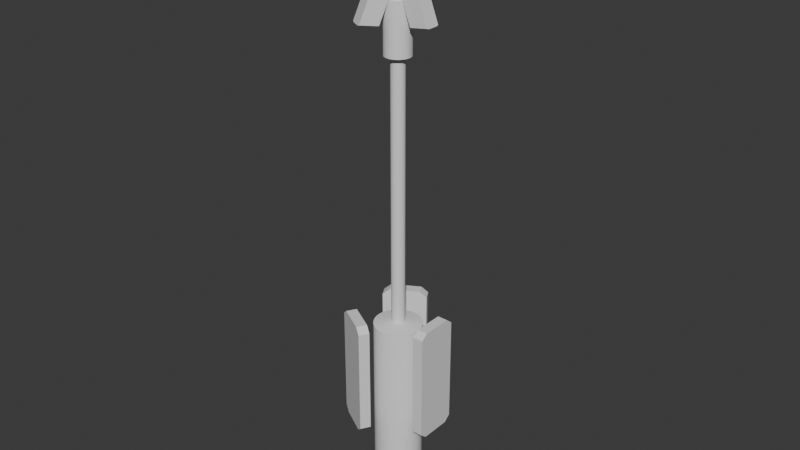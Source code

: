 # Source: antenna.blend  (saved by Blender 4.3.34; exported with 4.5.12 LTS)
import bpy
from mathutils import Matrix  # noqa: F401  (used for matrix-valued properties, if any)

bpy.ops.wm.read_factory_settings(use_empty=True)
scene = bpy.context.scene
scene.name = 'Scene'

# ---- collections
col_collection = bpy.data.collections.new('Collection'); scene.collection.children.link(col_collection)

# ---- materials (node trees are filled in below, after node groups)
mat_material = bpy.data.materials.new('Material')
mat_material.alpha_threshold = 0.0
mat_material.roughness = 0.5
mat_material.line_color = (0.0, 0.0, 0.0, 1.0)

# ---- node groups
ng_smooth_by_angle = bpy.data.node_groups.new('Smooth by Angle', 'GeometryNodeTree')
_s = ng_smooth_by_angle.interface.new_socket(name='Mesh', in_out='OUTPUT', socket_type='NodeSocketGeometry')
_s = ng_smooth_by_angle.interface.new_socket(name='Mesh', in_out='INPUT', socket_type='NodeSocketGeometry')
_s = ng_smooth_by_angle.interface.new_socket(name='Angle', in_out='INPUT', socket_type='NodeSocketFloat')
_s.subtype = 'ANGLE'
_s.default_value = 0.5236
_s.min_value = 0.0
_s.max_value = 3.142
_s.description = 'Maximum face angle for smooth edges'
_s = ng_smooth_by_angle.interface.new_socket(name='Ignore Sharpness', in_out='INPUT', socket_type='NodeSocketBool')
_s.force_non_field = True
ng_smooth_by_angle.description = 'Set the sharpness of mesh edges based on the angle between the neighboring faces'
ng_smooth_by_angle.is_modifier = True
_N = ng_smooth_by_angle.nodes; _L = ng_smooth_by_angle.links
n0 = _N.new('GeometryNodeSetShadeSmooth'); n0.name = 'Set Shade Smooth'; n0.location = (120, -80)
n0.domain = 'EDGE'
n1 = _N.new('GeometryNodeSetShadeSmooth'); n1.name = 'Set Shade Smooth.001'; n1.location = (300, -80)
n2 = _N.new('NodeGroupOutput'); n2.name = 'Group Output'; n2.location = (480, -80)
n3 = _N.new('GeometryNodeInputMeshEdgeAngle'); n3.name = 'Edge Angle'; n3.location = (-440, -240)
n4 = _N.new('NodeGroupInput'); n4.name = 'Group Input'; n4.location = (-80, -80)
n5 = _N.new('GeometryNodeInputEdgeSmooth'); n5.name = 'Is Edge Smooth'; n5.location = (-260, -120)
n6 = _N.new('GeometryNodeInputShadeSmooth'); n6.name = 'Is Shade Smooth'; n6.location = (-440, -397)
n7 = _N.new('FunctionNodeCompare'); n7.name = 'Compare'; n7.location = (-260, -260)
n7.operation = 'LESS_EQUAL'
n7.inputs[6].default_value = (0.0, 0.0, 0.0, 0.0)
n7.inputs[7].default_value = (0.0, 0.0, 0.0, 0.0)
n8 = _N.new('FunctionNodeBooleanMath'); n8.name = 'Boolean Math.001'; n8.location = (-80, -260)
n9 = _N.new('NodeGroupInput'); n9.name = 'Group Input.001'; n9.location = (-440, -329)
n10 = _N.new('NodeGroupInput'); n10.name = 'Group Input.002'; n10.location = (-259, -189)
n11 = _N.new('FunctionNodeBooleanMath'); n11.name = 'Boolean Math'; n11.location = (-80, -149)
n11.operation = 'OR'
n12 = _N.new('FunctionNodeBooleanMath'); n12.name = 'Boolean Math.002'; n12.location = (-260, -380)
n12.operation = 'OR'
n13 = _N.new('NodeGroupInput'); n13.name = 'Group Input.003'; n13.location = (-440, -460)
_L.new(n3.outputs[0], n7.inputs[0])
_L.new(n1.outputs[0], n2.inputs[0])
_L.new(n9.outputs[1], n7.inputs[1])
_L.new(n7.outputs[0], n8.inputs[0])
_L.new(n4.outputs[0], n0.inputs[0])
_L.new(n0.outputs[0], n1.inputs[0])
_L.new(n8.outputs[0], n0.inputs[2])
_L.new(n10.outputs[2], n11.inputs[1])
_L.new(n5.outputs[0], n11.inputs[0])
_L.new(n11.outputs[0], n0.inputs[1])
_L.new(n13.outputs[2], n12.inputs[1])
_L.new(n6.outputs[0], n12.inputs[0])
_L.new(n12.outputs[0], n8.inputs[1])
n2.is_active_output = True

# ---- material node trees
mat_material.use_nodes = True; mat_material.node_tree.nodes.clear()
_N = mat_material.node_tree.nodes; _L = mat_material.node_tree.links
n0 = _N.new('ShaderNodeOutputMaterial'); n0.name = 'Material Output'; n0.location = (300, 300)
n1 = _N.new('ShaderNodeBsdfPrincipled'); n1.name = 'Principled BSDF'; n1.location = (10, 300)
n1.inputs[3].default_value = 1.45
_L.new(n1.outputs[0], n0.inputs[0])
n0.is_active_output = True

# ---- world
world_world = bpy.data.worlds.new('World'); scene.world = world_world
world_world.use_nodes = True; world_world.node_tree.nodes.clear()
_N = world_world.node_tree.nodes; _L = world_world.node_tree.links
n0 = _N.new('ShaderNodeOutputWorld'); n0.name = 'World Output'; n0.location = (300, 300)
n1 = _N.new('ShaderNodeBackground'); n1.name = 'Background'; n1.location = (10, 300)
n1.inputs[0].default_value = (0.05088, 0.05088, 0.05088, 1.0)
_L.new(n1.outputs[0], n0.inputs[0])
n0.is_active_output = True
world_world.color = (0.05088, 0.05088, 0.05088)
world_world.sun_shadow_jitter_overblur = 0.0

# ---- meshes
me_cube = bpy.data.meshes.new('Cube')
me_cube.from_pydata([(1.87, 0.8703, 8.276), (1.87, 0.6025, 8.498), (1.87, 0.6025, 3.807), (1.87, 0.8703, 4.03), (1.87, -0.6025, 8.498), (1.87, -0.8703, 8.276), (1.87, -0.8703, 4.03), (1.87, -0.6025, 3.807), (1.451, 0.6025, 8.498), (1.451, 0.8703, 8.276), (1.451, 0.8703, 4.03), (1.451, 0.6025, 3.807), (1.451, -0.8703, 8.276), (1.451, -0.6025, 8.498), (1.451, -0.6025, 3.807), (1.451, -0.8703, 4.03), (1.121, 0.2968, 20.7), (1.108, 0.2055, 20.73), (1.478, 0.2055, 19.79), (1.465, 0.2968, 19.82), (1.108, -0.2055, 20.73), (1.121, -0.2968, 20.7), (1.465, -0.2968, 19.82), (1.478, -0.2055, 19.79), (0.4132, 0.2055, 20.62), (0.4261, 0.2968, 20.59), (0.7706, 0.2968, 19.72), (0.7836, 0.2055, 19.68), (0.4261, -0.2968, 20.59), (0.4132, -0.2055, 20.62), (0.7836, -0.2055, 19.68), (0.7706, -0.2968, 19.72)], [], [(11, 2, 7, 14), (14, 15, 12, 13, 8, 9, 10, 11), (6, 5, 12, 15), (1, 8, 13, 4), (2, 3, 0, 1, 4, 5, 6, 7), (2, 11, 10, 3), (4, 13, 12, 5), (14, 7, 6, 15), (8, 1, 0, 9), (10, 9, 0, 3), (27, 18, 23, 30), (30, 31, 28, 29, 24, 25, 26, 27), (22, 21, 28, 31), (17, 24, 29, 20), (18, 19, 16, 17, 20, 21, 22, 23), (18, 27, 26, 19), (20, 29, 28, 21), (30, 23, 22, 31), (24, 17, 16, 25), (26, 25, 16, 19)])
_uv = me_cube.uv_layers.new(name='UVMap')
_uv.uv.foreach_set('vector', [0.125, 0.5385, 0.375, 0.5385, 0.375, 0.7115, 0.125, 0.7115, 0.375, 0.03846, 0.3837, 0.0, 0.6163, 0.0, 0.625, 0.03846, 0.625, 0.2115, 0.6163, 0.25, 0.3837, 0.25, 0.375, 0.2115, 0.3837, 0.75, 0.6163, 0.75, 0.6163, 1.0, 0.3837, 1.0, 0.625, 0.5385, 0.875, 0.5385, 0.875, 0.7115, 0.625, 0.7115, 0.375, 0.5385, 0.3837, 0.5, 0.6163, 0.5, 0.625, 0.5385, 0.625, 0.7115, 0.6163, 0.75, 0.3837, 0.75, 0.375, 0.7115, 0.375, 0.5385, 0.125, 0.5385, 0.125, 0.5, 0.375, 0.5, 0.625, 0.75, 0.625, 1.0, 0.6163, 1.0, 0.6163, 0.75, 0.125, 0.7115, 0.375, 0.7115, 0.375, 0.75, 0.125, 0.75, 0.625, 0.25, 0.625, 0.5, 0.6163, 0.5, 0.6163, 0.25, 0.3837, 0.25, 0.6163, 0.25, 0.6163, 0.5, 0.3837, 0.5, 0.125, 0.5385, 0.375, 0.5385, 0.375, 0.7115, 0.125, 0.7115, 0.375, 0.03846, 0.3837, 0.0, 0.6163, 0.0, 0.625, 0.03846, 0.625, 0.2115, 0.6163, 0.25, 0.3837, 0.25, 0.375, 0.2115, 0.3837, 0.75, 0.6163, 0.75, 0.6163, 1.0, 0.3837, 1.0, 0.625, 0.5385, 0.875, 0.5385, 0.875, 0.7115, 0.625, 0.7115, 0.375, 0.5385, 0.3837, 0.5, 0.6163, 0.5, 0.625, 0.5385, 0.625, 0.7115, 0.6163, 0.75, 0.3837, 0.75, 0.375, 0.7115, 0.375, 0.5385, 0.125, 0.5385, 0.125, 0.5, 0.375, 0.5, 0.625, 0.75, 0.625, 1.0, 0.6163, 1.0, 0.6163, 0.75, 0.125, 0.7115, 0.375, 0.7115, 0.375, 0.75, 0.125, 0.75, 0.625, 0.25, 0.625, 0.5, 0.6163, 0.5, 0.6163, 0.25, 0.3837, 0.25, 0.6163, 0.25, 0.6163, 0.5, 0.3837, 0.5])
me_cube.materials.append(mat_material)
me_cube.use_mirror_vertex_groups = False
me_cube.update()
me_cylinder = bpy.data.meshes.new('Cylinder')
me_cylinder.from_pydata([(-2.131e-08, 0.9481, 0.01067), (-1.192e-05, 0.2595, 20.49), (0.185, 0.9298, 0.01067), (0.05062, 0.2545, 20.49), (0.3628, 0.8759, 0.01067), (0.09931, 0.2398, 20.49), (0.5267, 0.7883, 0.01067), (0.1442, 0.2158, 20.49), (0.6704, 0.6704, 0.01067), (0.1835, 0.1835, 20.49), (0.7883, 0.5267, 0.01067), (0.2158, 0.1442, 20.49), (0.8759, 0.3628, 0.01067), (0.2398, 0.09932, 20.49), (0.9298, 0.185, 0.01067), (0.2545, 0.05063, 20.49), (0.9481, -2.563e-09, 0.01067), (0.2595, -8.686e-10, 20.49), (0.9298, -0.185, 0.01067), (0.2545, -0.05063, 20.49), (0.8759, -0.3628, 0.01067), (0.2398, -0.09932, 20.49), (0.7883, -0.5267, 0.01067), (0.2158, -0.1442, 20.49), (0.6704, -0.6704, 0.01067), (0.1835, -0.1835, 20.49), (0.5267, -0.7883, 0.01067), (0.1442, -0.2158, 20.49), (0.3628, -0.8759, 0.01067), (0.09931, -0.2398, 20.49), (0.185, -0.9298, 0.01067), (0.05062, -0.2545, 20.49), (-2.131e-08, -0.9481, 0.01067), (-1.192e-05, -0.2595, 20.49), (-0.185, -0.9298, 0.01067), (-0.05064, -0.2545, 20.49), (-0.3628, -0.8759, 0.01067), (-0.09933, -0.2398, 20.49), (-0.5267, -0.7883, 0.01067), (-0.1442, -0.2158, 20.49), (-0.6704, -0.6704, 0.01067), (-0.1835, -0.1835, 20.49), (-0.7883, -0.5267, 0.01067), (-0.2158, -0.1442, 20.49), (-0.8759, -0.3628, 0.01067), (-0.2398, -0.09932, 20.49), (-0.9298, -0.185, 0.01067), (-0.2546, -0.05063, 20.49), (-0.9481, -2.563e-09, 0.01067), (-0.2595, -4.481e-09, 20.49), (-0.9298, 0.185, 0.01067), (-0.2546, 0.05063, 20.49), (-0.8759, 0.3628, 0.01067), (-0.2398, 0.09932, 20.49), (-0.7883, 0.5267, 0.01067), (-0.2158, 0.1442, 20.49), (-0.6704, 0.6704, 0.01067), (-0.1835, 0.1835, 20.49), (-0.5267, 0.7883, 0.01067), (-0.1442, 0.2158, 20.49), (-0.3628, 0.8759, 0.01067), (-0.09933, 0.2398, 20.49), (-0.185, 0.9298, 0.01067), (-0.05064, 0.2545, 20.49), (-2.131e-08, 0.9481, 7.954), (0.185, 0.9298, 7.954), (0.3628, 0.8759, 7.954), (0.5267, 0.7883, 7.954), (0.6704, 0.6704, 7.954), (0.7883, 0.5267, 7.954), (0.8759, 0.3628, 7.954), (0.9298, 0.185, 7.954), (0.9481, -2.563e-09, 7.954), (0.9298, -0.185, 7.954), (0.8759, -0.3628, 7.954), (0.7883, -0.5267, 7.954), (0.6704, -0.6704, 7.954), (0.5267, -0.7883, 7.954), (0.3628, -0.8759, 7.954), (0.185, -0.9298, 7.954), (-2.131e-08, -0.9481, 7.954), (-0.185, -0.9298, 7.954), (-0.3628, -0.8759, 7.954), (-0.5267, -0.7883, 7.954), (-0.6704, -0.6704, 7.954), (-0.7883, -0.5267, 7.954), (-0.8759, -0.3628, 7.954), (-0.9298, -0.185, 7.954), (-0.9481, -2.563e-09, 7.954), (-0.9298, 0.185, 7.954), (-0.8759, 0.3628, 7.954), (-0.7883, 0.5267, 7.954), (-0.6704, 0.6704, 7.954), (-0.5267, 0.7883, 7.954), (-0.3628, 0.8759, 7.954), (-0.185, 0.9298, 7.954), (2.87e-08, 0.2666, 8.067), (0.05201, 0.2615, 8.067), (0.102, 0.2463, 8.067), (0.1481, 0.2217, 8.067), (0.1885, 0.1885, 8.067), (0.2217, 0.1481, 8.067), (0.2463, 0.102, 8.067), (0.2615, 0.05201, 8.067), (0.2666, -7.208e-10, 8.067), (0.2615, -0.05201, 8.067), (0.2463, -0.102, 8.067), (0.2217, -0.1481, 8.067), (0.1885, -0.1885, 8.067), (0.1481, -0.2217, 8.067), (0.102, -0.2463, 8.067), (0.05201, -0.2615, 8.067), (2.87e-08, -0.2666, 8.067), (-0.05201, -0.2615, 8.067), (-0.102, -0.2463, 8.067), (-0.1481, -0.2217, 8.067), (-0.1885, -0.1885, 8.067), (-0.2217, -0.1481, 8.067), (-0.2463, -0.102, 8.067), (-0.2615, -0.05201, 8.067), (-0.2666, -7.208e-10, 8.067), (-0.2615, 0.05201, 8.067), (-0.2463, 0.102, 8.067), (-0.2217, 0.1481, 8.067), (-0.1885, 0.1885, 8.067), (-0.1481, 0.2217, 8.067), (-0.102, 0.2463, 8.067), (-0.05201, 0.2615, 8.067), (2.87e-08, 0.2666, 18.46), (0.05201, 0.2615, 18.46), (0.102, 0.2463, 18.46), (0.1481, 0.2217, 18.46), (0.1885, 0.1885, 18.46), (0.2217, 0.1481, 18.46), (0.2463, 0.102, 18.46), (0.2615, 0.05201, 18.46), (0.2666, -7.208e-10, 18.46), (0.2615, -0.05201, 18.46), (0.2463, -0.102, 18.46), (0.2217, -0.1481, 18.46), (0.1885, -0.1885, 18.46), (0.1481, -0.2217, 18.46), (0.102, -0.2463, 18.46), (0.05201, -0.2615, 18.46), (2.87e-08, -0.2666, 18.46), (-0.05201, -0.2615, 18.46), (-0.102, -0.2463, 18.46), (-0.1481, -0.2217, 18.46), (-0.1885, -0.1885, 18.46), (-0.2217, -0.1481, 18.46), (-0.2463, -0.102, 18.46), (-0.2615, -0.05201, 18.46), (-0.2666, -7.208e-10, 18.46), (-0.2615, 0.05201, 18.46), (-0.2463, 0.102, 18.46), (-0.2217, 0.1481, 18.46), (-0.1885, 0.1885, 18.46), (-0.1481, 0.2217, 18.46), (-0.102, 0.2463, 18.46), (-0.05201, 0.2615, 18.46), (1.049e-08, 0.5106, 18.55), (0.0996, 0.5007, 18.55), (0.1954, 0.4717, 18.55), (0.2837, 0.4245, 18.55), (0.361, 0.361, 18.55), (0.4245, 0.2837, 18.55), (0.4717, 0.1954, 18.55), (0.5007, 0.0996, 18.55), (0.5106, -1.413e-09, 18.55), (0.5007, -0.0996, 18.55), (0.4717, -0.1954, 18.55), (0.4245, -0.2837, 18.55), (0.361, -0.361, 18.55), (0.2837, -0.4245, 18.55), (0.1954, -0.4717, 18.55), (0.0996, -0.5007, 18.55), (1.049e-08, -0.5106, 18.55), (-0.0996, -0.5007, 18.55), (-0.1954, -0.4717, 18.55), (-0.2837, -0.4245, 18.55), (-0.361, -0.361, 18.55), (-0.4245, -0.2837, 18.55), (-0.4717, -0.1954, 18.55), (-0.5007, -0.0996, 18.55), (-0.5106, -1.413e-09, 18.55), (-0.5007, 0.0996, 18.55), (-0.4717, 0.1954, 18.55), (-0.4245, 0.2837, 18.55), (-0.361, 0.361, 18.55), (-0.2837, 0.4245, 18.55), (-0.1954, 0.4717, 18.55), (-0.0996, 0.5007, 18.55), (0.0996, 0.5007, 20.49), (1.049e-08, 0.5106, 20.49), (0.1954, 0.4717, 20.49), (0.2837, 0.4245, 20.49), (0.361, 0.361, 20.49), (0.4245, 0.2837, 20.49), (0.4717, 0.1954, 20.49), (0.5007, 0.0996, 20.49), (0.5106, -1.413e-09, 20.49), (0.5007, -0.0996, 20.49), (0.4717, -0.1954, 20.49), (0.4245, -0.2837, 20.49), (0.361, -0.361, 20.49), (0.2837, -0.4245, 20.49), (0.1954, -0.4717, 20.49), (0.0996, -0.5007, 20.49), (1.049e-08, -0.5106, 20.49), (-0.0996, -0.5007, 20.49), (-0.1954, -0.4717, 20.49), (-0.2837, -0.4245, 20.49), (-0.361, -0.361, 20.49), (-0.4245, -0.2837, 20.49), (-0.4717, -0.1954, 20.49), (-0.5007, -0.0996, 20.49), (-0.5106, -1.413e-09, 20.49), (-0.5007, 0.0996, 20.49), (-0.4717, 0.1954, 20.49), (-0.4245, 0.2837, 20.49), (-0.361, 0.361, 20.49), (-0.2837, 0.4245, 20.49), (-0.1954, 0.4717, 20.49), (-0.0996, 0.5007, 20.49), (0.05067, 0.2545, 24.27), (4.152e-05, 0.2595, 24.27), (0.09936, 0.2398, 24.27), (0.1442, 0.2158, 24.27), (0.1836, 0.1835, 24.27), (0.2158, 0.1442, 24.27), (0.2398, 0.09932, 24.27), (0.2546, 0.05063, 24.27), (0.2596, -8.686e-10, 24.27), (0.2546, -0.05063, 24.27), (0.2398, -0.09932, 24.27), (0.2158, -0.1442, 24.27), (0.1836, -0.1835, 24.27), (0.1442, -0.2158, 24.27), (0.09936, -0.2398, 24.27), (0.05067, -0.2545, 24.27), (4.152e-05, -0.2595, 24.27), (-0.05059, -0.2545, 24.27), (-0.09928, -0.2398, 24.27), (-0.1441, -0.2158, 24.27), (-0.1835, -0.1835, 24.27), (-0.2157, -0.1442, 24.27), (-0.2397, -0.09932, 24.27), (-0.2545, -0.05063, 24.27), (-0.2595, -4.481e-09, 24.27), (-0.2545, 0.05063, 24.27), (-0.2397, 0.09932, 24.27), (-0.2157, 0.1442, 24.27), (-0.1835, 0.1835, 24.27), (-0.1441, 0.2158, 24.27), (-0.09928, 0.2398, 24.27), (-0.05059, 0.2545, 24.27)], [], [(160, 193, 192, 161), (161, 192, 194, 162), (162, 194, 195, 163), (163, 195, 196, 164), (164, 196, 197, 165), (165, 197, 198, 166), (166, 198, 199, 167), (167, 199, 200, 168), (168, 200, 201, 169), (169, 201, 202, 170), (170, 202, 203, 171), (171, 203, 204, 172), (172, 204, 205, 173), (173, 205, 206, 174), (174, 206, 207, 175), (175, 207, 208, 176), (176, 208, 209, 177), (177, 209, 210, 178), (178, 210, 211, 179), (179, 211, 212, 180), (180, 212, 213, 181), (181, 213, 214, 182), (182, 214, 215, 183), (183, 215, 216, 184), (184, 216, 217, 185), (185, 217, 218, 186), (186, 218, 219, 187), (187, 219, 220, 188), (188, 220, 221, 189), (189, 221, 222, 190), (49, 47, 247, 248), (190, 222, 223, 191), (191, 223, 193, 160), (0, 2, 4, 6, 8, 10, 12, 14, 16, 18, 20, 22, 24, 26, 28, 30, 32, 34, 36, 38, 40, 42, 44, 46, 48, 50, 52, 54, 56, 58, 60, 62), (62, 95, 64, 0), (60, 94, 95, 62), (58, 93, 94, 60), (56, 92, 93, 58), (54, 91, 92, 56), (52, 90, 91, 54), (50, 89, 90, 52), (48, 88, 89, 50), (46, 87, 88, 48), (44, 86, 87, 46), (42, 85, 86, 44), (40, 84, 85, 42), (38, 83, 84, 40), (36, 82, 83, 38), (34, 81, 82, 36), (32, 80, 81, 34), (30, 79, 80, 32), (28, 78, 79, 30), (26, 77, 78, 28), (24, 76, 77, 26), (22, 75, 76, 24), (20, 74, 75, 22), (18, 73, 74, 20), (16, 72, 73, 18), (14, 71, 72, 16), (12, 70, 71, 14), (10, 69, 70, 12), (8, 68, 69, 10), (6, 67, 68, 8), (4, 66, 67, 6), (2, 65, 66, 4), (0, 64, 65, 2), (95, 127, 96, 64), (94, 126, 127, 95), (93, 125, 126, 94), (92, 124, 125, 93), (91, 123, 124, 92), (90, 122, 123, 91), (89, 121, 122, 90), (88, 120, 121, 89), (87, 119, 120, 88), (86, 118, 119, 87), (85, 117, 118, 86), (84, 116, 117, 85), (83, 115, 116, 84), (82, 114, 115, 83), (81, 113, 114, 82), (80, 112, 113, 81), (79, 111, 112, 80), (78, 110, 111, 79), (77, 109, 110, 78), (76, 108, 109, 77), (75, 107, 108, 76), (74, 106, 107, 75), (73, 105, 106, 74), (72, 104, 105, 73), (71, 103, 104, 72), (70, 102, 103, 71), (69, 101, 102, 70), (68, 100, 101, 69), (67, 99, 100, 68), (66, 98, 99, 67), (65, 97, 98, 66), (64, 96, 97, 65), (127, 159, 128, 96), (126, 158, 159, 127), (125, 157, 158, 126), (124, 156, 157, 125), (123, 155, 156, 124), (122, 154, 155, 123), (121, 153, 154, 122), (120, 152, 153, 121), (119, 151, 152, 120), (118, 150, 151, 119), (117, 149, 150, 118), (116, 148, 149, 117), (115, 147, 148, 116), (114, 146, 147, 115), (113, 145, 146, 114), (112, 144, 145, 113), (111, 143, 144, 112), (110, 142, 143, 111), (109, 141, 142, 110), (108, 140, 141, 109), (107, 139, 140, 108), (106, 138, 139, 107), (105, 137, 138, 106), (104, 136, 137, 105), (103, 135, 136, 104), (102, 134, 135, 103), (101, 133, 134, 102), (100, 132, 133, 101), (99, 131, 132, 100), (98, 130, 131, 99), (97, 129, 130, 98), (96, 128, 129, 97), (159, 191, 160, 128), (158, 190, 191, 159), (157, 189, 190, 158), (156, 188, 189, 157), (155, 187, 188, 156), (154, 186, 187, 155), (153, 185, 186, 154), (152, 184, 185, 153), (151, 183, 184, 152), (150, 182, 183, 151), (149, 181, 182, 150), (148, 180, 181, 149), (147, 179, 180, 148), (146, 178, 179, 147), (145, 177, 178, 146), (144, 176, 177, 145), (143, 175, 176, 144), (142, 174, 175, 143), (141, 173, 174, 142), (140, 172, 173, 141), (139, 171, 172, 140), (138, 170, 171, 139), (137, 169, 170, 138), (136, 168, 169, 137), (135, 167, 168, 136), (134, 166, 167, 135), (133, 165, 166, 134), (132, 164, 165, 133), (131, 163, 164, 132), (130, 162, 163, 131), (129, 161, 162, 130), (128, 160, 161, 129), (1, 3, 192, 193), (3, 5, 194, 192), (5, 7, 195, 194), (7, 9, 196, 195), (9, 11, 197, 196), (11, 13, 198, 197), (13, 15, 199, 198), (15, 17, 200, 199), (17, 19, 201, 200), (19, 21, 202, 201), (21, 23, 203, 202), (23, 25, 204, 203), (25, 27, 205, 204), (27, 29, 206, 205), (29, 31, 207, 206), (31, 33, 208, 207), (33, 35, 209, 208), (35, 37, 210, 209), (37, 39, 211, 210), (39, 41, 212, 211), (41, 43, 213, 212), (43, 45, 214, 213), (45, 47, 215, 214), (47, 49, 216, 215), (49, 51, 217, 216), (51, 53, 218, 217), (53, 55, 219, 218), (55, 57, 220, 219), (57, 59, 221, 220), (59, 61, 222, 221), (61, 63, 223, 222), (63, 1, 193, 223), (224, 225, 255, 254, 253, 252, 251, 250, 249, 248, 247, 246, 245, 244, 243, 242, 241, 240, 239, 238, 237, 236, 235, 234, 233, 232, 231, 230, 229, 228, 227, 226), (23, 21, 234, 235), (51, 49, 248, 249), (25, 23, 235, 236), (53, 51, 249, 250), (27, 25, 236, 237), (55, 53, 250, 251), (29, 27, 237, 238), (3, 1, 225, 224), (57, 55, 251, 252), (31, 29, 238, 239), (5, 3, 224, 226), (59, 57, 252, 253), (33, 31, 239, 240), (7, 5, 226, 227), (61, 59, 253, 254), (35, 33, 240, 241), (9, 7, 227, 228), (63, 61, 254, 255), (37, 35, 241, 242), (11, 9, 228, 229), (1, 63, 255, 225), (39, 37, 242, 243), (13, 11, 229, 230), (41, 39, 243, 244), (15, 13, 230, 231), (43, 41, 244, 245), (17, 15, 231, 232), (45, 43, 245, 246), (19, 17, 232, 233), (47, 45, 246, 247), (21, 19, 233, 234)])
me_cylinder.polygons.foreach_set('use_smooth', [True] * 226)
_uv = me_cylinder.uv_layers.new(name='UVMap')
_uv.uv.foreach_set('vector', [1.0, 0.9553, 1.0, 1.0, 0.9688, 1.0, 0.9688, 0.9553, 0.9688, 0.9553, 0.9688, 1.0, 0.9375, 1.0, 0.9375, 0.9553, 0.9375, 0.9553, 0.9375, 1.0, 0.9062, 1.0, 0.9062, 0.9553, 0.9062, 0.9553, 0.9062, 1.0, 0.875, 1.0, 0.875, 0.9553, 0.875, 0.9553, 0.875, 1.0, 0.8438, 1.0, 0.8438, 0.9553, 0.8438, 0.9553, 0.8438, 1.0, 0.8125, 1.0, 0.8125, 0.9553, 0.8125, 0.9553, 0.8125, 1.0, 0.7812, 1.0, 0.7812, 0.9553, 0.7812, 0.9553, 0.7812, 1.0, 0.75, 1.0, 0.75, 0.9553, 0.75, 0.9553, 0.75, 1.0, 0.7188, 1.0, 0.7188, 0.9553, 0.7188, 0.9553, 0.7188, 1.0, 0.6875, 1.0, 0.6875, 0.9553, 0.6875, 0.9553, 0.6875, 1.0, 0.6562, 1.0, 0.6562, 0.9553, 0.6562, 0.9553, 0.6562, 1.0, 0.625, 1.0, 0.625, 0.9553, 0.625, 0.9553, 0.625, 1.0, 0.5938, 1.0, 0.5938, 0.9553, 0.5938, 0.9553, 0.5938, 1.0, 0.5625, 1.0, 0.5625, 0.9553, 0.5625, 0.9553, 0.5625, 1.0, 0.5312, 1.0, 0.5312, 0.9553, 0.5312, 0.9553, 0.5312, 1.0, 0.5, 1.0, 0.5, 0.9553, 0.5, 0.9553, 0.5, 1.0, 0.4688, 1.0, 0.4688, 0.9553, 0.4688, 0.9553, 0.4688, 1.0, 0.4375, 1.0, 0.4375, 0.9553, 0.4375, 0.9553, 0.4375, 1.0, 0.4062, 1.0, 0.4063, 0.9553, 0.4063, 0.9553, 0.4062, 1.0, 0.375, 1.0, 0.375, 0.9553, 0.375, 0.9553, 0.375, 1.0, 0.3438, 1.0, 0.3438, 0.9553, 0.3438, 0.9553, 0.3438, 1.0, 0.3125, 1.0, 0.3125, 0.9553, 0.3125, 0.9553, 0.3125, 1.0, 0.2812, 1.0, 0.2812, 0.9553, 0.2812, 0.9553, 0.2812, 1.0, 0.25, 1.0, 0.25, 0.9553, 0.25, 0.9553, 0.25, 1.0, 0.2188, 1.0, 0.2188, 0.9553, 0.2188, 0.9553, 0.2188, 1.0, 0.1875, 1.0, 0.1875, 0.9553, 0.1875, 0.9553, 0.1875, 1.0, 0.1562, 1.0, 0.1562, 0.9553, 0.1562, 0.9553, 0.1562, 1.0, 0.125, 1.0, 0.125, 0.9553, 0.125, 0.9553, 0.125, 1.0, 0.09375, 1.0, 0.09375, 0.9553, 0.09375, 0.9553, 0.09375, 1.0, 0.0625, 1.0, 0.0625, 0.9553, 0.1661, 0.25, 0.1677, 0.2336, 0.1677, 0.2336, 0.1661, 0.25, 0.0625, 0.9553, 0.0625, 1.0, 0.03125, 1.0, 0.03125, 0.9553, 0.03125, 0.9553, 0.03125, 1.0, 0.0, 1.0, 0.0, 0.9553, 0.75, 0.49, 0.7968, 0.4854, 0.8418, 0.4717, 0.8833, 0.4496, 0.9197, 0.4197, 0.9496, 0.3833, 0.9717, 0.3418, 0.9854, 0.2968, 0.99, 0.25, 0.9854, 0.2032, 0.9717, 0.1582, 0.9496, 0.1167, 0.9197, 0.08029, 0.8833, 0.05045, 0.8418, 0.02827, 0.7968, 0.01461, 0.75, 0.01, 0.7032, 0.01461, 0.6582, 0.02827, 0.6167, 0.05045, 0.5803, 0.08029, 0.5504, 0.1167, 0.5283, 0.1582, 0.5146, 0.2032, 0.51, 0.25, 0.5146, 0.2968, 0.5283, 0.3418, 0.5504, 0.3833, 0.5803, 0.4197, 0.6167, 0.4496, 0.6582, 0.4717, 0.7032, 0.4854, 0.03125, 0.5, 0.03125, 0.6931, 0.0, 0.6931, 0.0, 0.5, 0.0625, 0.5, 0.0625, 0.6931, 0.03125, 0.6931, 0.03125, 0.5, 0.09375, 0.5, 0.09375, 0.6931, 0.0625, 0.6931, 0.0625, 0.5, 0.125, 0.5, 0.125, 0.6931, 0.09375, 0.6931, 0.09375, 0.5, 0.1562, 0.5, 0.1562, 0.6931, 0.125, 0.6931, 0.125, 0.5, 0.1875, 0.5, 0.1875, 0.6931, 0.1562, 0.6931, 0.1562, 0.5, 0.2188, 0.5, 0.2188, 0.6931, 0.1875, 0.6931, 0.1875, 0.5, 0.25, 0.5, 0.25, 0.6931, 0.2188, 0.6931, 0.2188, 0.5, 0.2812, 0.5, 0.2812, 0.6931, 0.25, 0.6931, 0.25, 0.5, 0.3125, 0.5, 0.3125, 0.6931, 0.2812, 0.6931, 0.2812, 0.5, 0.3438, 0.5, 0.3438, 0.6931, 0.3125, 0.6931, 0.3125, 0.5, 0.375, 0.5, 0.375, 0.6931, 0.3438, 0.6931, 0.3438, 0.5, 0.4062, 0.5, 0.4062, 0.6931, 0.375, 0.6931, 0.375, 0.5, 0.4375, 0.5, 0.4375, 0.6931, 0.4062, 0.6931, 0.4062, 0.5, 0.4688, 0.5, 0.4688, 0.6931, 0.4375, 0.6931, 0.4375, 0.5, 0.5, 0.5, 0.5, 0.6931, 0.4688, 0.6931, 0.4688, 0.5, 0.5312, 0.5, 0.5312, 0.6931, 0.5, 0.6931, 0.5, 0.5, 0.5625, 0.5, 0.5625, 0.6931, 0.5312, 0.6931, 0.5312, 0.5, 0.5938, 0.5, 0.5938, 0.6931, 0.5625, 0.6931, 0.5625, 0.5, 0.625, 0.5, 0.625, 0.6931, 0.5938, 0.6931, 0.5938, 0.5, 0.6562, 0.5, 0.6562, 0.6931, 0.625, 0.6931, 0.625, 0.5, 0.6875, 0.5, 0.6875, 0.6931, 0.6562, 0.6931, 0.6562, 0.5, 0.7188, 0.5, 0.7188, 0.6931, 0.6875, 0.6931, 0.6875, 0.5, 0.75, 0.5, 0.75, 0.6931, 0.7188, 0.6931, 0.7188, 0.5, 0.7812, 0.5, 0.7812, 0.6931, 0.75, 0.6931, 0.75, 0.5, 0.8125, 0.5, 0.8125, 0.6931, 0.7812, 0.6931, 0.7812, 0.5, 0.8438, 0.5, 0.8438, 0.6931, 0.8125, 0.6931, 0.8125, 0.5, 0.875, 0.5, 0.875, 0.6931, 0.8438, 0.6931, 0.8438, 0.5, 0.9062, 0.5, 0.9062, 0.6931, 0.875, 0.6931, 0.875, 0.5, 0.9375, 0.5, 0.9375, 0.6931, 0.9062, 0.6931, 0.9062, 0.5, 0.9688, 0.5, 0.9688, 0.6931, 0.9375, 0.6931, 0.9375, 0.5, 1.0, 0.5, 1.0, 0.6931, 0.9688, 0.6931, 0.9688, 0.5, 0.03125, 0.6931, 0.03125, 0.7108, 0.0, 0.7108, 0.0, 0.6931, 0.0625, 0.6931, 0.0625, 0.7108, 0.03125, 0.7108, 0.03125, 0.6931, 0.09375, 0.6931, 0.09375, 0.7108, 0.0625, 0.7108, 0.0625, 0.6931, 0.125, 0.6931, 0.125, 0.7108, 0.09375, 0.7108, 0.09375, 0.6931, 0.1562, 0.6931, 0.1562, 0.7108, 0.125, 0.7108, 0.125, 0.6931, 0.1875, 0.6931, 0.1875, 0.7108, 0.1562, 0.7108, 0.1562, 0.6931, 0.2188, 0.6931, 0.2188, 0.7108, 0.1875, 0.7108, 0.1875, 0.6931, 0.25, 0.6931, 0.25, 0.7108, 0.2188, 0.7108, 0.2188, 0.6931, 0.2812, 0.6931, 0.2812, 0.7108, 0.25, 0.7108, 0.25, 0.6931, 0.3125, 0.6931, 0.3125, 0.7108, 0.2812, 0.7108, 0.2812, 0.6931, 0.3438, 0.6931, 0.3438, 0.7108, 0.3125, 0.7108, 0.3125, 0.6931, 0.375, 0.6931, 0.375, 0.7108, 0.3438, 0.7108, 0.3438, 0.6931, 0.4062, 0.6931, 0.4063, 0.7108, 0.375, 0.7108, 0.375, 0.6931, 0.4375, 0.6931, 0.4375, 0.7108, 0.4063, 0.7108, 0.4062, 0.6931, 0.4688, 0.6931, 0.4688, 0.7108, 0.4375, 0.7108, 0.4375, 0.6931, 0.5, 0.6931, 0.5, 0.7108, 0.4688, 0.7108, 0.4688, 0.6931, 0.5312, 0.6931, 0.5312, 0.7108, 0.5, 0.7108, 0.5, 0.6931, 0.5625, 0.6931, 0.5625, 0.7108, 0.5312, 0.7108, 0.5312, 0.6931, 0.5938, 0.6931, 0.5938, 0.7108, 0.5625, 0.7108, 0.5625, 0.6931, 0.625, 0.6931, 0.625, 0.7108, 0.5938, 0.7108, 0.5938, 0.6931, 0.6562, 0.6931, 0.6562, 0.7108, 0.625, 0.7108, 0.625, 0.6931, 0.6875, 0.6931, 0.6875, 0.7108, 0.6562, 0.7108, 0.6562, 0.6931, 0.7188, 0.6931, 0.7188, 0.7108, 0.6875, 0.7108, 0.6875, 0.6931, 0.75, 0.6931, 0.75, 0.7108, 0.7188, 0.7108, 0.7188, 0.6931, 0.7812, 0.6931, 0.7812, 0.7108, 0.75, 0.7108, 0.75, 0.6931, 0.8125, 0.6931, 0.8125, 0.7108, 0.7812, 0.7108, 0.7812, 0.6931, 0.8438, 0.6931, 0.8438, 0.7108, 0.8125, 0.7108, 0.8125, 0.6931, 0.875, 0.6931, 0.875, 0.7108, 0.8438, 0.7108, 0.8438, 0.6931, 0.9062, 0.6931, 0.9062, 0.7108, 0.875, 0.7108, 0.875, 0.6931, 0.9375, 0.6931, 0.9375, 0.7108, 0.9062, 0.7108, 0.9062, 0.6931, 0.9688, 0.6931, 0.9688, 0.7108, 0.9375, 0.7108, 0.9375, 0.6931, 1.0, 0.6931, 1.0, 0.7108, 0.9688, 0.7108, 0.9688, 0.6931, 0.03125, 0.7108, 0.03125, 0.951, 0.0, 0.951, 0.0, 0.7108, 0.0625, 0.7108, 0.0625, 0.951, 0.03125, 0.951, 0.03125, 0.7108, 0.09375, 0.7108, 0.09375, 0.951, 0.0625, 0.951, 0.0625, 0.7108, 0.125, 0.7108, 0.125, 0.951, 0.09375, 0.951, 0.09375, 0.7108, 0.1562, 0.7108, 0.1562, 0.951, 0.125, 0.951, 0.125, 0.7108, 0.1875, 0.7108, 0.1875, 0.951, 0.1562, 0.951, 0.1562, 0.7108, 0.2188, 0.7108, 0.2188, 0.951, 0.1875, 0.951, 0.1875, 0.7108, 0.25, 0.7108, 0.25, 0.951, 0.2188, 0.951, 0.2188, 0.7108, 0.2812, 0.7108, 0.2812, 0.951, 0.25, 0.951, 0.25, 0.7108, 0.3125, 0.7108, 0.3125, 0.951, 0.2812, 0.951, 0.2812, 0.7108, 0.3438, 0.7108, 0.3438, 0.951, 0.3125, 0.951, 0.3125, 0.7108, 0.375, 0.7108, 0.375, 0.951, 0.3438, 0.951, 0.3438, 0.7108, 0.4063, 0.7108, 0.4062, 0.951, 0.375, 0.951, 0.375, 0.7108, 0.4375, 0.7108, 0.4375, 0.951, 0.4062, 0.951, 0.4063, 0.7108, 0.4688, 0.7108, 0.4688, 0.951, 0.4375, 0.951, 0.4375, 0.7108, 0.5, 0.7108, 0.5, 0.951, 0.4688, 0.951, 0.4688, 0.7108, 0.5312, 0.7108, 0.5312, 0.951, 0.5, 0.951, 0.5, 0.7108, 0.5625, 0.7108, 0.5625, 0.951, 0.5312, 0.951, 0.5312, 0.7108, 0.5938, 0.7108, 0.5938, 0.951, 0.5625, 0.951, 0.5625, 0.7108, 0.625, 0.7108, 0.625, 0.951, 0.5938, 0.951, 0.5938, 0.7108, 0.6562, 0.7108, 0.6562, 0.951, 0.625, 0.951, 0.625, 0.7108, 0.6875, 0.7108, 0.6875, 0.951, 0.6562, 0.951, 0.6562, 0.7108, 0.7188, 0.7108, 0.7188, 0.951, 0.6875, 0.951, 0.6875, 0.7108, 0.75, 0.7108, 0.75, 0.951, 0.7188, 0.951, 0.7188, 0.7108, 0.7812, 0.7108, 0.7812, 0.951, 0.75, 0.951, 0.75, 0.7108, 0.8125, 0.7108, 0.8125, 0.951, 0.7812, 0.951, 0.7812, 0.7108, 0.8438, 0.7108, 0.8438, 0.951, 0.8125, 0.951, 0.8125, 0.7108, 0.875, 0.7108, 0.875, 0.951, 0.8438, 0.951, 0.8438, 0.7108, 0.9062, 0.7108, 0.9062, 0.951, 0.875, 0.951, 0.875, 0.7108, 0.9375, 0.7108, 0.9375, 0.951, 0.9062, 0.951, 0.9062, 0.7108, 0.9688, 0.7108, 0.9688, 0.951, 0.9375, 0.951, 0.9375, 0.7108, 1.0, 0.7108, 1.0, 0.951, 0.9688, 0.951, 0.9688, 0.7108, 0.03125, 0.951, 0.03125, 0.9553, 0.0, 0.9553, 0.0, 0.951, 0.0625, 0.951, 0.0625, 0.9553, 0.03125, 0.9553, 0.03125, 0.951, 0.09375, 0.951, 0.09375, 0.9553, 0.0625, 0.9553, 0.0625, 0.951, 0.125, 0.951, 0.125, 0.9553, 0.09375, 0.9553, 0.09375, 0.951, 0.1562, 0.951, 0.1562, 0.9553, 0.125, 0.9553, 0.125, 0.951, 0.1875, 0.951, 0.1875, 0.9553, 0.1562, 0.9553, 0.1562, 0.951, 0.2188, 0.951, 0.2188, 0.9553, 0.1875, 0.9553, 0.1875, 0.951, 0.25, 0.951, 0.25, 0.9553, 0.2188, 0.9553, 0.2188, 0.951, 0.2812, 0.951, 0.2812, 0.9553, 0.25, 0.9553, 0.25, 0.951, 0.3125, 0.951, 0.3125, 0.9553, 0.2812, 0.9553, 0.2812, 0.951, 0.3438, 0.951, 0.3438, 0.9553, 0.3125, 0.9553, 0.3125, 0.951, 0.375, 0.951, 0.375, 0.9553, 0.3438, 0.9553, 0.3438, 0.951, 0.4062, 0.951, 0.4063, 0.9553, 0.375, 0.9553, 0.375, 0.951, 0.4375, 0.951, 0.4375, 0.9553, 0.4063, 0.9553, 0.4062, 0.951, 0.4688, 0.951, 0.4688, 0.9553, 0.4375, 0.9553, 0.4375, 0.951, 0.5, 0.951, 0.5, 0.9553, 0.4688, 0.9553, 0.4688, 0.951, 0.5312, 0.951, 0.5312, 0.9553, 0.5, 0.9553, 0.5, 0.951, 0.5625, 0.951, 0.5625, 0.9553, 0.5312, 0.9553, 0.5312, 0.951, 0.5938, 0.951, 0.5938, 0.9553, 0.5625, 0.9553, 0.5625, 0.951, 0.625, 0.951, 0.625, 0.9553, 0.5938, 0.9553, 0.5938, 0.951, 0.6562, 0.951, 0.6562, 0.9553, 0.625, 0.9553, 0.625, 0.951, 0.6875, 0.951, 0.6875, 0.9553, 0.6562, 0.9553, 0.6562, 0.951, 0.7188, 0.951, 0.7188, 0.9553, 0.6875, 0.9553, 0.6875, 0.951, 0.75, 0.951, 0.75, 0.9553, 0.7188, 0.9553, 0.7188, 0.951, 0.7812, 0.951, 0.7812, 0.9553, 0.75, 0.9553, 0.75, 0.951, 0.8125, 0.951, 0.8125, 0.9553, 0.7812, 0.9553, 0.7812, 0.951, 0.8438, 0.951, 0.8438, 0.9553, 0.8125, 0.9553, 0.8125, 0.951, 0.875, 0.951, 0.875, 0.9553, 0.8438, 0.9553, 0.8438, 0.951, 0.9062, 0.951, 0.9062, 0.9553, 0.875, 0.9553, 0.875, 0.951, 0.9375, 0.951, 0.9375, 0.9553, 0.9062, 0.9553, 0.9062, 0.951, 0.9688, 0.951, 0.9688, 0.9553, 0.9375, 0.9553, 0.9375, 0.951, 1.0, 0.951, 1.0, 0.9553, 0.9688, 0.9553, 0.9688, 0.951, 0.25, 0.3339, 0.2664, 0.3323, 0.2968, 0.4854, 0.25, 0.49, 0.2664, 0.3323, 0.2821, 0.3276, 0.3418, 0.4717, 0.2968, 0.4854, 0.2821, 0.3276, 0.2966, 0.3198, 0.3833, 0.4496, 0.3418, 0.4717, 0.2966, 0.3198, 0.3094, 0.3094, 0.4197, 0.4197, 0.3833, 0.4496, 0.3094, 0.3094, 0.3198, 0.2966, 0.4496, 0.3833, 0.4197, 0.4197, 0.3198, 0.2966, 0.3276, 0.2821, 0.4717, 0.3418, 0.4496, 0.3833, 0.3276, 0.2821, 0.3323, 0.2664, 0.4854, 0.2968, 0.4717, 0.3418, 0.3323, 0.2664, 0.3339, 0.25, 0.49, 0.25, 0.4854, 0.2968, 0.3339, 0.25, 0.3323, 0.2336, 0.4854, 0.2032, 0.49, 0.25, 0.3323, 0.2336, 0.3276, 0.2179, 0.4717, 0.1582, 0.4854, 0.2032, 0.3276, 0.2179, 0.3198, 0.2034, 0.4496, 0.1167, 0.4717, 0.1582, 0.3198, 0.2034, 0.3094, 0.1906, 0.4197, 0.08029, 0.4496, 0.1167, 0.3094, 0.1906, 0.2966, 0.1802, 0.3833, 0.05045, 0.4197, 0.08029, 0.2966, 0.1802, 0.2821, 0.1724, 0.3418, 0.02827, 0.3833, 0.05045, 0.2821, 0.1724, 0.2664, 0.1677, 0.2968, 0.01461, 0.3418, 0.02827, 0.2664, 0.1677, 0.25, 0.1661, 0.25, 0.01, 0.2968, 0.01461, 0.25, 0.1661, 0.2336, 0.1677, 0.2032, 0.01461, 0.25, 0.01, 0.2336, 0.1677, 0.2179, 0.1724, 0.1582, 0.02827, 0.2032, 0.01461, 0.2179, 0.1724, 0.2034, 0.1802, 0.1167, 0.05045, 0.1582, 0.02827, 0.2034, 0.1802, 0.1906, 0.1906, 0.08029, 0.08029, 0.1167, 0.05045, 0.1906, 0.1906, 0.1802, 0.2034, 0.05045, 0.1167, 0.08029, 0.08029, 0.1802, 0.2034, 0.1724, 0.2179, 0.02827, 0.1582, 0.05045, 0.1167, 0.1724, 0.2179, 0.1677, 0.2336, 0.01461, 0.2032, 0.02827, 0.1582, 0.1677, 0.2336, 0.1661, 0.25, 0.01, 0.25, 0.01461, 0.2032, 0.1661, 0.25, 0.1677, 0.2664, 0.01461, 0.2968, 0.01, 0.25, 0.1677, 0.2664, 0.1724, 0.2821, 0.02827, 0.3418, 0.01461, 0.2968, 0.1724, 0.2821, 0.1802, 0.2966, 0.05045, 0.3833, 0.02827, 0.3418, 0.1802, 0.2966, 0.1906, 0.3094, 0.08029, 0.4197, 0.05045, 0.3833, 0.1906, 0.3094, 0.2034, 0.3198, 0.1167, 0.4496, 0.08029, 0.4197, 0.2034, 0.3198, 0.2179, 0.3276, 0.1582, 0.4717, 0.1167, 0.4496, 0.2179, 0.3276, 0.2336, 0.3323, 0.2032, 0.4854, 0.1582, 0.4717, 0.2336, 0.3323, 0.25, 0.3339, 0.25, 0.49, 0.2032, 0.4854, 0.2664, 0.3323, 0.25, 0.3339, 0.2336, 0.3323, 0.2179, 0.3276, 0.2034, 0.3198, 0.1906, 0.3094, 0.1802, 0.2966, 0.1724, 0.2821, 0.1677, 0.2664, 0.1661, 0.25, 0.1677, 0.2336, 0.1724, 0.2179, 0.1802, 0.2034, 0.1906, 0.1906, 0.2034, 0.1802, 0.2179, 0.1724, 0.2336, 0.1677, 0.25, 0.1661, 0.2664, 0.1677, 0.2821, 0.1724, 0.2966, 0.1802, 0.3094, 0.1906, 0.3198, 0.2034, 0.3276, 0.2179, 0.3323, 0.2336, 0.3339, 0.25, 0.3323, 0.2664, 0.3276, 0.2821, 0.3198, 0.2966, 0.3094, 0.3094, 0.2966, 0.3198, 0.2821, 0.3276, 0.3198, 0.2034, 0.3276, 0.2179, 0.3276, 0.2179, 0.3198, 0.2034, 0.1677, 0.2664, 0.1661, 0.25, 0.1661, 0.25, 0.1677, 0.2664, 0.3094, 0.1906, 0.3198, 0.2034, 0.3198, 0.2034, 0.3094, 0.1906, 0.1724, 0.2821, 0.1677, 0.2664, 0.1677, 0.2664, 0.1724, 0.2821, 0.2966, 0.1802, 0.3094, 0.1906, 0.3094, 0.1906, 0.2966, 0.1802, 0.1802, 0.2966, 0.1724, 0.2821, 0.1724, 0.2821, 0.1802, 0.2966, 0.2821, 0.1724, 0.2966, 0.1802, 0.2966, 0.1802, 0.2821, 0.1724, 0.2664, 0.3323, 0.25, 0.3339, 0.25, 0.3339, 0.2664, 0.3323, 0.1906, 0.3094, 0.1802, 0.2966, 0.1802, 0.2966, 0.1906, 0.3094, 0.2664, 0.1677, 0.2821, 0.1724, 0.2821, 0.1724, 0.2664, 0.1677, 0.2821, 0.3276, 0.2664, 0.3323, 0.2664, 0.3323, 0.2821, 0.3276, 0.2034, 0.3198, 0.1906, 0.3094, 0.1906, 0.3094, 0.2034, 0.3198, 0.25, 0.1661, 0.2664, 0.1677, 0.2664, 0.1677, 0.25, 0.1661, 0.2966, 0.3198, 0.2821, 0.3276, 0.2821, 0.3276, 0.2966, 0.3198, 0.2179, 0.3276, 0.2034, 0.3198, 0.2034, 0.3198, 0.2179, 0.3276, 0.2336, 0.1677, 0.25, 0.1661, 0.25, 0.1661, 0.2336, 0.1677, 0.3094, 0.3094, 0.2966, 0.3198, 0.2966, 0.3198, 0.3094, 0.3094, 0.2336, 0.3323, 0.2179, 0.3276, 0.2179, 0.3276, 0.2336, 0.3323, 0.2179, 0.1724, 0.2336, 0.1677, 0.2336, 0.1677, 0.2179, 0.1724, 0.3198, 0.2966, 0.3094, 0.3094, 0.3094, 0.3094, 0.3198, 0.2966, 0.25, 0.3339, 0.2336, 0.3323, 0.2336, 0.3323, 0.25, 0.3339, 0.2034, 0.1802, 0.2179, 0.1724, 0.2179, 0.1724, 0.2034, 0.1802, 0.3276, 0.2821, 0.3198, 0.2966, 0.3198, 0.2966, 0.3276, 0.2821, 0.1906, 0.1906, 0.2034, 0.1802, 0.2034, 0.1802, 0.1906, 0.1906, 0.3323, 0.2664, 0.3276, 0.2821, 0.3276, 0.2821, 0.3323, 0.2664, 0.1802, 0.2034, 0.1906, 0.1906, 0.1906, 0.1906, 0.1802, 0.2034, 0.3339, 0.25, 0.3323, 0.2664, 0.3323, 0.2664, 0.3339, 0.25, 0.1724, 0.2179, 0.1802, 0.2034, 0.1802, 0.2034, 0.1724, 0.2179, 0.3323, 0.2336, 0.3339, 0.25, 0.3339, 0.25, 0.3323, 0.2336, 0.1677, 0.2336, 0.1724, 0.2179, 0.1724, 0.2179, 0.1677, 0.2336, 0.3276, 0.2179, 0.3323, 0.2336, 0.3323, 0.2336, 0.3276, 0.2179])
me_cylinder.update()

# ---- objects
ob_antennaradial = bpy.data.objects.new('AntennaRadial', me_cube)
ob_empty = bpy.data.objects.new('Empty', None)
ob_antennastem = bpy.data.objects.new('AntennaStem', me_cylinder)

# ---- transforms, parenting, visibility, modifiers, constraints
ob_antennaradial.location = (0.0, 0.0, 0.0)
ob_antennaradial.lock_rotations_4d = False
ob_antennaradial.empty_display_type = 'ARROWS'
ob_antennaradial.lineart.crease_threshold = 0.0
_m = ob_antennaradial.modifiers.new('Array', 'ARRAY')
_m.count = 3
_m.use_relative_offset = False
_m.use_object_offset = True
_m.offset_object = ob_empty
ob_empty.location = (0.0, 0.0, 0.0)
ob_empty.rotation_euler = (0.0, -0.0, 2.094)
ob_antennastem.location = (0.0, 0.0, 0.0)
_m = ob_antennastem.modifiers.new('Smooth by Angle', 'NODES')
_m.node_group = ng_smooth_by_angle
_m.use_pin_to_last = True
_m.show_group_selector = False

# ---- collection membership
col_collection.objects.link(ob_antennaradial)
col_collection.objects.link(ob_empty)
col_collection.objects.link(ob_antennastem)

# ---- scene / render settings (as saved in the file)
scene.frame_start = 1; scene.frame_end = 250; scene.frame_set(1)
scene.render.engine = 'BLENDER_EEVEE_NEXT'
bpy.context.view_layer.update()

# ---- added for rendering (the .blend has no active camera and no usable light): camera, sun
cam_auto = bpy.data.cameras.new('AutoCamera')
cam_auto.lens = 50.0
cam_auto.sensor_width = 36.0
cam_auto.clip_end = 1000.0
ob_auto_camera = bpy.data.objects.new('AutoCamera', cam_auto)
scene.collection.objects.link(ob_auto_camera)
ob_auto_camera.location = (23.0905, -27.5999, 30.5392)
ob_auto_camera.rotation_euler = (1.09748, -7.21219e-08, 0.694738)
scene.camera = ob_auto_camera
light_auto_sun = bpy.data.lights.new('AutoSun', 'SUN')
light_auto_sun.energy = 3.0
light_auto_sun.angle = 0.0523599
ob_auto_sun = bpy.data.objects.new('AutoSun', light_auto_sun)
scene.collection.objects.link(ob_auto_sun)
ob_auto_sun.rotation_euler = (0.872665, 0.174533, 0.523599)
bpy.context.view_layer.update()
